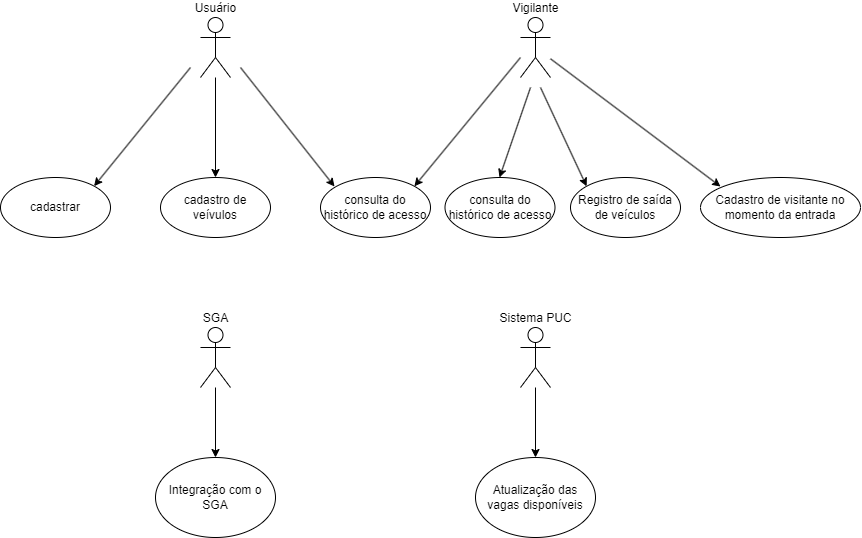

The diagram above was exported from draw.io. Its source (the exported page's mxGraphModel, read from the mxfile embedded in the PNG):
<mxGraphModel dx="728" dy="362" grid="1" gridSize="10" guides="1" tooltips="1" connect="1" arrows="1" fold="1" page="1" pageScale="1" pageWidth="1169" pageHeight="827" math="0" shadow="0">
  <root>
    <mxCell id="WIyWlLk6GJQsqaUBKTNV-0" />
    <mxCell id="WIyWlLk6GJQsqaUBKTNV-1" parent="WIyWlLk6GJQsqaUBKTNV-0" />
    <mxCell id="FC4QzAuwHyoy2iwKIOXq-0" value="&lt;div&gt;Usuário&lt;/div&gt;" style="shape=umlActor;verticalLabelPosition=top;verticalAlign=bottom;html=1;outlineConnect=0;horizontal=1;labelPosition=center;align=center;" vertex="1" parent="WIyWlLk6GJQsqaUBKTNV-1">
      <mxGeometry x="230" y="180" width="30" height="60" as="geometry" />
    </mxCell>
    <mxCell id="FC4QzAuwHyoy2iwKIOXq-2" value="cadastrar" style="ellipse;whiteSpace=wrap;html=1;" vertex="1" parent="WIyWlLk6GJQsqaUBKTNV-1">
      <mxGeometry x="30" y="340" width="110" height="60" as="geometry" />
    </mxCell>
    <mxCell id="FC4QzAuwHyoy2iwKIOXq-11" value="consulta do histórico de acesso" style="ellipse;whiteSpace=wrap;html=1;" vertex="1" parent="WIyWlLk6GJQsqaUBKTNV-1">
      <mxGeometry x="350" y="340" width="110" height="60" as="geometry" />
    </mxCell>
    <mxCell id="FC4QzAuwHyoy2iwKIOXq-13" value="Vigilante" style="shape=umlActor;verticalLabelPosition=top;verticalAlign=bottom;html=1;outlineConnect=0;labelPosition=center;align=center;" vertex="1" parent="WIyWlLk6GJQsqaUBKTNV-1">
      <mxGeometry x="550" y="180" width="30" height="60" as="geometry" />
    </mxCell>
    <mxCell id="FC4QzAuwHyoy2iwKIOXq-16" value="Registro de saída de veículos" style="ellipse;whiteSpace=wrap;html=1;" vertex="1" parent="WIyWlLk6GJQsqaUBKTNV-1">
      <mxGeometry x="600" y="340" width="110" height="60" as="geometry" />
    </mxCell>
    <mxCell id="FC4QzAuwHyoy2iwKIOXq-21" value="cadastro de veívulos" style="ellipse;whiteSpace=wrap;html=1;" vertex="1" parent="WIyWlLk6GJQsqaUBKTNV-1">
      <mxGeometry x="190" y="340" width="110" height="60" as="geometry" />
    </mxCell>
    <mxCell id="FC4QzAuwHyoy2iwKIOXq-22" value="Cadastro de visitante no momento da entrada" style="ellipse;whiteSpace=wrap;html=1;" vertex="1" parent="WIyWlLk6GJQsqaUBKTNV-1">
      <mxGeometry x="730" y="340" width="160" height="60" as="geometry" />
    </mxCell>
    <mxCell id="FC4QzAuwHyoy2iwKIOXq-23" value="consulta do histórico de acesso" style="ellipse;whiteSpace=wrap;html=1;" vertex="1" parent="WIyWlLk6GJQsqaUBKTNV-1">
      <mxGeometry x="474.5" y="340" width="110" height="60" as="geometry" />
    </mxCell>
    <mxCell id="FC4QzAuwHyoy2iwKIOXq-29" value="" style="edgeStyle=orthogonalEdgeStyle;rounded=0;orthogonalLoop=1;jettySize=auto;html=1;" edge="1" parent="WIyWlLk6GJQsqaUBKTNV-1" source="FC4QzAuwHyoy2iwKIOXq-24" target="FC4QzAuwHyoy2iwKIOXq-25">
      <mxGeometry relative="1" as="geometry" />
    </mxCell>
    <mxCell id="FC4QzAuwHyoy2iwKIOXq-24" value="SGA" style="shape=umlActor;verticalLabelPosition=top;verticalAlign=bottom;html=1;outlineConnect=0;labelPosition=center;align=center;" vertex="1" parent="WIyWlLk6GJQsqaUBKTNV-1">
      <mxGeometry x="230" y="490" width="30" height="60" as="geometry" />
    </mxCell>
    <mxCell id="FC4QzAuwHyoy2iwKIOXq-25" value="Integração com o SGA" style="ellipse;whiteSpace=wrap;html=1;" vertex="1" parent="WIyWlLk6GJQsqaUBKTNV-1">
      <mxGeometry x="185" y="620" width="120" height="80" as="geometry" />
    </mxCell>
    <mxCell id="FC4QzAuwHyoy2iwKIOXq-32" value="" style="edgeStyle=orthogonalEdgeStyle;rounded=0;orthogonalLoop=1;jettySize=auto;html=1;" edge="1" parent="WIyWlLk6GJQsqaUBKTNV-1" source="FC4QzAuwHyoy2iwKIOXq-30" target="FC4QzAuwHyoy2iwKIOXq-31">
      <mxGeometry relative="1" as="geometry" />
    </mxCell>
    <mxCell id="FC4QzAuwHyoy2iwKIOXq-30" value="Sistema PUC" style="shape=umlActor;verticalLabelPosition=top;verticalAlign=bottom;html=1;outlineConnect=0;labelPosition=center;align=center;" vertex="1" parent="WIyWlLk6GJQsqaUBKTNV-1">
      <mxGeometry x="550" y="490" width="30" height="60" as="geometry" />
    </mxCell>
    <mxCell id="FC4QzAuwHyoy2iwKIOXq-31" value="Atualização das vagas disponíveis" style="ellipse;whiteSpace=wrap;html=1;" vertex="1" parent="WIyWlLk6GJQsqaUBKTNV-1">
      <mxGeometry x="505" y="620" width="120" height="80" as="geometry" />
    </mxCell>
    <mxCell id="FC4QzAuwHyoy2iwKIOXq-37" value="" style="endArrow=classic;html=1;rounded=0;entryX=1;entryY=0;entryDx=0;entryDy=0;" edge="1" parent="WIyWlLk6GJQsqaUBKTNV-1" target="FC4QzAuwHyoy2iwKIOXq-2">
      <mxGeometry width="50" height="50" relative="1" as="geometry">
        <mxPoint x="220" y="230" as="sourcePoint" />
        <mxPoint x="200" y="250" as="targetPoint" />
      </mxGeometry>
    </mxCell>
    <mxCell id="FC4QzAuwHyoy2iwKIOXq-38" value="" style="endArrow=classic;html=1;rounded=0;entryX=0.5;entryY=0;entryDx=0;entryDy=0;" edge="1" parent="WIyWlLk6GJQsqaUBKTNV-1" target="FC4QzAuwHyoy2iwKIOXq-21">
      <mxGeometry width="50" height="50" relative="1" as="geometry">
        <mxPoint x="245" y="240" as="sourcePoint" />
        <mxPoint x="150" y="359" as="targetPoint" />
      </mxGeometry>
    </mxCell>
    <mxCell id="FC4QzAuwHyoy2iwKIOXq-39" value="" style="endArrow=classic;html=1;rounded=0;entryX=1;entryY=0;entryDx=0;entryDy=0;" edge="1" parent="WIyWlLk6GJQsqaUBKTNV-1">
      <mxGeometry width="50" height="50" relative="1" as="geometry">
        <mxPoint x="270" y="230" as="sourcePoint" />
        <mxPoint x="364" y="349" as="targetPoint" />
      </mxGeometry>
    </mxCell>
    <mxCell id="FC4QzAuwHyoy2iwKIOXq-40" value="" style="endArrow=classic;html=1;rounded=0;entryX=1;entryY=0;entryDx=0;entryDy=0;" edge="1" parent="WIyWlLk6GJQsqaUBKTNV-1" target="FC4QzAuwHyoy2iwKIOXq-11">
      <mxGeometry width="50" height="50" relative="1" as="geometry">
        <mxPoint x="550" y="220" as="sourcePoint" />
        <mxPoint x="430" y="339" as="targetPoint" />
      </mxGeometry>
    </mxCell>
    <mxCell id="FC4QzAuwHyoy2iwKIOXq-41" value="" style="endArrow=classic;html=1;rounded=0;entryX=1;entryY=0;entryDx=0;entryDy=0;" edge="1" parent="WIyWlLk6GJQsqaUBKTNV-1">
      <mxGeometry width="50" height="50" relative="1" as="geometry">
        <mxPoint x="560" y="250" as="sourcePoint" />
        <mxPoint x="529" y="340" as="targetPoint" />
      </mxGeometry>
    </mxCell>
    <mxCell id="FC4QzAuwHyoy2iwKIOXq-42" value="" style="endArrow=classic;html=1;rounded=0;entryX=0;entryY=0;entryDx=0;entryDy=0;" edge="1" parent="WIyWlLk6GJQsqaUBKTNV-1" target="FC4QzAuwHyoy2iwKIOXq-16">
      <mxGeometry width="50" height="50" relative="1" as="geometry">
        <mxPoint x="570" y="250" as="sourcePoint" />
        <mxPoint x="620" y="340" as="targetPoint" />
      </mxGeometry>
    </mxCell>
    <mxCell id="FC4QzAuwHyoy2iwKIOXq-43" value="" style="endArrow=classic;html=1;rounded=0;entryX=1;entryY=0;entryDx=0;entryDy=0;" edge="1" parent="WIyWlLk6GJQsqaUBKTNV-1" source="FC4QzAuwHyoy2iwKIOXq-13">
      <mxGeometry width="50" height="50" relative="1" as="geometry">
        <mxPoint x="846" y="230" as="sourcePoint" />
        <mxPoint x="750" y="349" as="targetPoint" />
      </mxGeometry>
    </mxCell>
  </root>
</mxGraphModel>